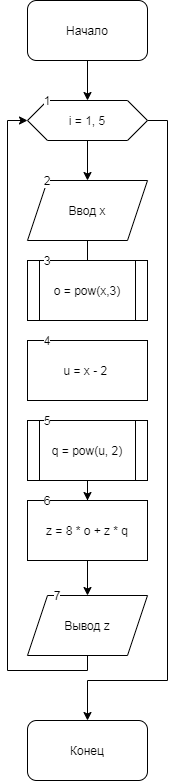

The diagram above was exported from draw.io. Its source (the exported page's mxGraphModel, read from the mxfile embedded in the PNG):
<mxGraphModel dx="524" dy="741" grid="1" gridSize="10" guides="1" tooltips="1" connect="1" arrows="1" fold="1" page="1" pageScale="1" pageWidth="827" pageHeight="1169" math="0" shadow="0">
  <root>
    <mxCell id="0" />
    <mxCell id="1" parent="0" />
    <mxCell id="OUV0st8ErrsT3q-VpQdd-1" value="u = x - 2&amp;nbsp;" style="rounded=0;whiteSpace=wrap;html=1;" vertex="1" parent="1">
      <mxGeometry x="140" y="340" width="120" height="60" as="geometry" />
    </mxCell>
    <mxCell id="NTh9lchzW3KyVFRDYUFg-26" value="q = pow(u, 2)" style="shape=process;whiteSpace=wrap;html=1;backgroundOutline=1;" parent="1" vertex="1">
      <mxGeometry x="140" y="420" width="120" height="60" as="geometry" />
    </mxCell>
    <mxCell id="NTh9lchzW3KyVFRDYUFg-1" value="" style="edgeStyle=orthogonalEdgeStyle;rounded=0;orthogonalLoop=1;jettySize=auto;html=1;" parent="1" source="NTh9lchzW3KyVFRDYUFg-2" target="NTh9lchzW3KyVFRDYUFg-5" edge="1">
      <mxGeometry relative="1" as="geometry" />
    </mxCell>
    <mxCell id="NTh9lchzW3KyVFRDYUFg-2" value="Начало" style="rounded=1;whiteSpace=wrap;html=1;" parent="1" vertex="1">
      <mxGeometry x="140" width="120" height="60" as="geometry" />
    </mxCell>
    <mxCell id="NTh9lchzW3KyVFRDYUFg-3" value="" style="edgeStyle=orthogonalEdgeStyle;rounded=0;orthogonalLoop=1;jettySize=auto;html=1;" parent="1" source="NTh9lchzW3KyVFRDYUFg-5" target="NTh9lchzW3KyVFRDYUFg-7" edge="1">
      <mxGeometry relative="1" as="geometry" />
    </mxCell>
    <mxCell id="NTh9lchzW3KyVFRDYUFg-4" style="edgeStyle=orthogonalEdgeStyle;rounded=0;orthogonalLoop=1;jettySize=auto;html=1;entryX=0.5;entryY=0;entryDx=0;entryDy=0;" parent="1" source="NTh9lchzW3KyVFRDYUFg-5" edge="1" target="NTh9lchzW3KyVFRDYUFg-16">
      <mxGeometry relative="1" as="geometry">
        <mxPoint x="200" y="680" as="targetPoint" />
        <Array as="points">
          <mxPoint x="280" y="120" />
          <mxPoint x="280" y="680" />
          <mxPoint x="200" y="680" />
        </Array>
      </mxGeometry>
    </mxCell>
    <mxCell id="NTh9lchzW3KyVFRDYUFg-5" value="i = 1, 5" style="shape=hexagon;perimeter=hexagonPerimeter2;whiteSpace=wrap;html=1;fixedSize=1;" parent="1" vertex="1">
      <mxGeometry x="140" y="100" width="120" height="40" as="geometry" />
    </mxCell>
    <mxCell id="NTh9lchzW3KyVFRDYUFg-6" value="" style="edgeStyle=orthogonalEdgeStyle;rounded=0;orthogonalLoop=1;jettySize=auto;html=1;" parent="1" source="NTh9lchzW3KyVFRDYUFg-7" edge="1">
      <mxGeometry relative="1" as="geometry">
        <mxPoint x="200" y="280" as="targetPoint" />
      </mxGeometry>
    </mxCell>
    <mxCell id="NTh9lchzW3KyVFRDYUFg-7" value="Ввод x" style="shape=parallelogram;perimeter=parallelogramPerimeter;whiteSpace=wrap;html=1;fixedSize=1;" parent="1" vertex="1">
      <mxGeometry x="140" y="180" width="120" height="60" as="geometry" />
    </mxCell>
    <mxCell id="NTh9lchzW3KyVFRDYUFg-11" value="o = pow(x,3)" style="shape=process;whiteSpace=wrap;html=1;backgroundOutline=1;" parent="1" vertex="1">
      <mxGeometry x="140" y="260" width="120" height="60" as="geometry" />
    </mxCell>
    <mxCell id="NTh9lchzW3KyVFRDYUFg-12" value="" style="edgeStyle=orthogonalEdgeStyle;rounded=0;orthogonalLoop=1;jettySize=auto;html=1;" parent="1" source="NTh9lchzW3KyVFRDYUFg-13" target="NTh9lchzW3KyVFRDYUFg-15" edge="1">
      <mxGeometry relative="1" as="geometry" />
    </mxCell>
    <mxCell id="NTh9lchzW3KyVFRDYUFg-13" value="z = 8 * o + z * q" style="whiteSpace=wrap;html=1;" parent="1" vertex="1">
      <mxGeometry x="140" y="500" width="120" height="60" as="geometry" />
    </mxCell>
    <mxCell id="NTh9lchzW3KyVFRDYUFg-14" style="edgeStyle=orthogonalEdgeStyle;rounded=0;orthogonalLoop=1;jettySize=auto;html=1;entryX=0;entryY=0.5;entryDx=0;entryDy=0;" parent="1" source="NTh9lchzW3KyVFRDYUFg-15" target="NTh9lchzW3KyVFRDYUFg-5" edge="1">
      <mxGeometry relative="1" as="geometry">
        <mxPoint x="80" y="660" as="targetPoint" />
        <Array as="points">
          <mxPoint x="200" y="670" />
          <mxPoint x="120" y="670" />
          <mxPoint x="120" y="120" />
        </Array>
      </mxGeometry>
    </mxCell>
    <mxCell id="NTh9lchzW3KyVFRDYUFg-15" value="Вывод z" style="shape=parallelogram;perimeter=parallelogramPerimeter;whiteSpace=wrap;html=1;fixedSize=1;" parent="1" vertex="1">
      <mxGeometry x="140" y="595" width="120" height="60" as="geometry" />
    </mxCell>
    <mxCell id="NTh9lchzW3KyVFRDYUFg-16" value="Конец" style="rounded=1;whiteSpace=wrap;html=1;" parent="1" vertex="1">
      <mxGeometry x="140" y="720" width="120" height="60" as="geometry" />
    </mxCell>
    <mxCell id="NTh9lchzW3KyVFRDYUFg-17" value="1" style="text;html=1;strokeColor=none;fillColor=none;align=center;verticalAlign=middle;whiteSpace=wrap;rounded=0;labelBackgroundColor=#ffffff;" parent="1" vertex="1">
      <mxGeometry x="140" y="90" width="40" height="20" as="geometry" />
    </mxCell>
    <mxCell id="NTh9lchzW3KyVFRDYUFg-18" value="2" style="text;html=1;strokeColor=none;fillColor=none;align=center;verticalAlign=middle;whiteSpace=wrap;rounded=0;labelBackgroundColor=#ffffff;" parent="1" vertex="1">
      <mxGeometry x="140" y="170" width="40" height="20" as="geometry" />
    </mxCell>
    <mxCell id="NTh9lchzW3KyVFRDYUFg-19" value="3" style="text;html=1;strokeColor=none;fillColor=none;align=center;verticalAlign=middle;whiteSpace=wrap;rounded=0;labelBackgroundColor=#ffffff;" parent="1" vertex="1">
      <mxGeometry x="140" y="250" width="40" height="20" as="geometry" />
    </mxCell>
    <mxCell id="NTh9lchzW3KyVFRDYUFg-20" value="4" style="text;html=1;strokeColor=none;fillColor=none;align=center;verticalAlign=middle;whiteSpace=wrap;rounded=0;labelBackgroundColor=#ffffff;" parent="1" vertex="1">
      <mxGeometry x="140" y="330" width="40" height="20" as="geometry" />
    </mxCell>
    <mxCell id="NTh9lchzW3KyVFRDYUFg-21" value="5" style="text;html=1;strokeColor=none;fillColor=none;align=center;verticalAlign=middle;whiteSpace=wrap;rounded=0;labelBackgroundColor=#ffffff;" parent="1" vertex="1">
      <mxGeometry x="140" y="410" width="40" height="20" as="geometry" />
    </mxCell>
    <mxCell id="NTh9lchzW3KyVFRDYUFg-22" value="6" style="text;html=1;strokeColor=none;fillColor=none;align=center;verticalAlign=middle;whiteSpace=wrap;rounded=0;labelBackgroundColor=#ffffff;" parent="1" vertex="1">
      <mxGeometry x="140" y="490" width="40" height="20" as="geometry" />
    </mxCell>
    <mxCell id="NTh9lchzW3KyVFRDYUFg-28" value="" style="edgeStyle=orthogonalEdgeStyle;rounded=0;orthogonalLoop=1;jettySize=auto;html=1;entryX=0.5;entryY=0;entryDx=0;entryDy=0;" parent="1" source="NTh9lchzW3KyVFRDYUFg-26" target="NTh9lchzW3KyVFRDYUFg-13" edge="1">
      <mxGeometry relative="1" as="geometry" />
    </mxCell>
    <mxCell id="OUV0st8ErrsT3q-VpQdd-3" value="7" style="text;html=1;strokeColor=none;fillColor=none;align=center;verticalAlign=middle;whiteSpace=wrap;rounded=0;labelBackgroundColor=#ffffff;" vertex="1" parent="1">
      <mxGeometry x="150" y="585" width="40" height="20" as="geometry" />
    </mxCell>
  </root>
</mxGraphModel>